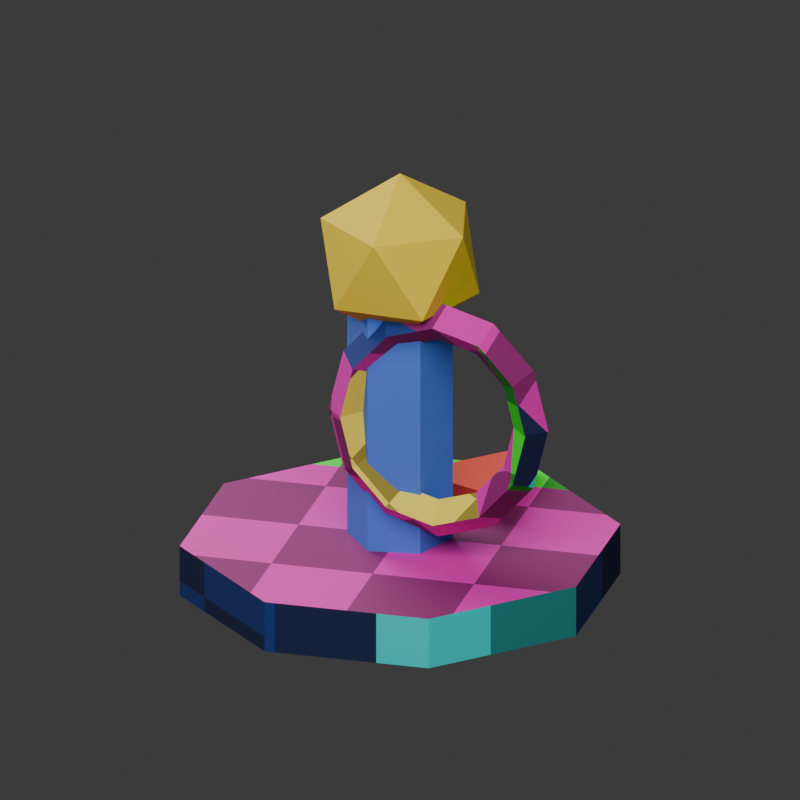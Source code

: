 # Source: technical_fixture.blend  (saved by Blender 4.3.34; exported with 4.5.12 LTS)
import bpy
from mathutils import Matrix  # noqa: F401  (used for matrix-valued properties, if any)

bpy.ops.wm.read_factory_settings(use_empty=True)
scene = bpy.context.scene
scene.name = 'Scene'

# ---- collections
col_collection = bpy.data.collections.new('Collection'); scene.collection.children.link(col_collection)

# ---- images (referenced by path relative to the original .blend; pixels are not part of the script)
import os
ASSET_DIR = os.environ.get("B2B_ASSET_DIR", "")  # directory of the original .blend (textures are referenced by path, not embedded)
HERE = os.path.dirname(os.path.abspath(__file__))  # packed textures are extracted next to this script under _unpacked/

def load_image(name, relpath, width, height, colorspace="sRGB"):
    """Load a texture the original file referenced (path relative to the .blend, or extracted next to this script)."""
    p = next((c for c in (os.path.join(HERE, relpath), os.path.join(ASSET_DIR, relpath)) if relpath and os.path.exists(c)), "")
    if p:
        img = bpy.data.images.load(p, check_existing=True)
        img.name = name
    else:  # same state as the original file: an image datablock whose file is absent (Cycles renders it pink)
        img = bpy.data.images.new(name, width, height)
        img.source = "FILE"
        img.filepath = "//" + (relpath or name)
    img.colorspace_settings.name = colorspace
    return img
img_uv_orientation_checker = load_image('UV_orientation_checker', '_unpacked/uv_checker.cc0c919e.png', 64, 64, 'sRGB')

# ---- materials (node trees are filled in below, after node groups)
mat_forwardindicator = bpy.data.materials.new('ForwardIndicator')
mat_uvchecker = bpy.data.materials.new('UVChecker')
mat_bluematte = bpy.data.materials.new('BlueMatte')
mat_yellowmatte = bpy.data.materials.new('YellowMatte')

# ---- material node trees
mat_forwardindicator.use_nodes = True; mat_forwardindicator.node_tree.nodes.clear()
_N = mat_forwardindicator.node_tree.nodes; _L = mat_forwardindicator.node_tree.links
n0 = _N.new('ShaderNodeBsdfPrincipled'); n0.name = 'Principled BSDF'; n0.location = (10, 300)
n0.inputs[0].default_value = (0.8, 0.06, 0.03, 1.0)
n0.inputs[2].default_value = 0.8
n1 = _N.new('ShaderNodeOutputMaterial'); n1.name = 'Material Output'; n1.location = (300, 300)
_L.new(n0.outputs[0], n1.inputs[0])
n1.is_active_output = True
mat_uvchecker.use_nodes = True; mat_uvchecker.node_tree.nodes.clear()
_N = mat_uvchecker.node_tree.nodes; _L = mat_uvchecker.node_tree.links
n0 = _N.new('ShaderNodeBsdfPrincipled'); n0.name = 'Principled BSDF'; n0.location = (10, 300)
n0.inputs[2].default_value = 0.8
n1 = _N.new('ShaderNodeOutputMaterial'); n1.name = 'Material Output'; n1.location = (300, 300)
n2 = _N.new('ShaderNodeTexImage'); n2.name = 'Image Texture'; n2.location = (0, 0)
n2.image = img_uv_orientation_checker
n2.interpolation = 'Closest'
_L.new(n0.outputs[0], n1.inputs[0])
_L.new(n2.outputs[0], n0.inputs[0])
n1.is_active_output = True
mat_bluematte.use_nodes = True; mat_bluematte.node_tree.nodes.clear()
_N = mat_bluematte.node_tree.nodes; _L = mat_bluematte.node_tree.links
n0 = _N.new('ShaderNodeBsdfPrincipled'); n0.name = 'Principled BSDF'; n0.location = (10, 300)
n0.inputs[0].default_value = (0.08, 0.2, 0.8, 1.0)
n0.inputs[2].default_value = 0.8
n1 = _N.new('ShaderNodeOutputMaterial'); n1.name = 'Material Output'; n1.location = (300, 300)
_L.new(n0.outputs[0], n1.inputs[0])
n1.is_active_output = True
mat_yellowmatte.use_nodes = True; mat_yellowmatte.node_tree.nodes.clear()
_N = mat_yellowmatte.node_tree.nodes; _L = mat_yellowmatte.node_tree.links
n0 = _N.new('ShaderNodeBsdfPrincipled'); n0.name = 'Principled BSDF'; n0.location = (10, 300)
n0.inputs[0].default_value = (0.9, 0.65, 0.03, 1.0)
n0.inputs[2].default_value = 0.8
n1 = _N.new('ShaderNodeOutputMaterial'); n1.name = 'Material Output'; n1.location = (300, 300)
_L.new(n0.outputs[0], n1.inputs[0])
n1.is_active_output = True

# ---- world
world_world = bpy.data.worlds.new('World'); scene.world = world_world
world_world.use_nodes = True; world_world.node_tree.nodes.clear()
_N = world_world.node_tree.nodes; _L = world_world.node_tree.links
n0 = _N.new('ShaderNodeOutputWorld'); n0.name = 'World Output'; n0.location = (300, 300)
n1 = _N.new('ShaderNodeBackground'); n1.name = 'Background'; n1.location = (10, 300)
n1.inputs[0].default_value = (0.05088, 0.05088, 0.05088, 1.0)
_L.new(n1.outputs[0], n0.inputs[0])
n0.is_active_output = True
world_world.color = (0.05088, 0.05088, 0.05088)
world_world.sun_shadow_jitter_overblur = 0.0

# ---- cameras
cam_camera_001 = bpy.data.cameras.new('Camera.001')
cam_camera_001.type = 'ORTHO'
cam_camera_001.ortho_scale = 1.8

# ---- lights
light_area = bpy.data.lights.new('Area', 'AREA')
light_area.energy = 250.0
light_area.shape = 'DISK'
light_area.size = 4.0
light_area.size_y = 1.0
light_area_001 = bpy.data.lights.new('Area.001', 'AREA')
light_area_001.energy = 150.0
light_area_001.shape = 'DISK'
light_area_001.size = 3.0
light_area_001.size_y = 1.0

# ---- meshes
me_indicatorprismmesh = bpy.data.meshes.new('IndicatorPrismMesh')
me_indicatorprismmesh.from_pydata([(-0.12, 0.2, 0.12), (0.12, 0.2, 0.12), (0.0, 0.48, 0.12), (-0.12, 0.2, 0.18), (0.12, 0.2, 0.18), (0.0, 0.48, 0.18)], [], [(2, 1, 0), (3, 4, 5), (0, 1, 4, 3), (1, 2, 5, 4), (2, 0, 3, 5)])
_uv = me_indicatorprismmesh.uv_layers.new(name='UVMap')
_uv.uv.foreach_set('vector', [0.2062, 0.4741, 0.005325, 0.005325, 0.4071, 0.005325, 0.4177, 0.005325, 0.8195, 0.005325, 0.6186, 0.4741, 0.328, 0.4847, 0.328, 0.8865, 0.2275, 0.8865, 0.2275, 0.4847, 0.1058, 0.4847, 0.1058, 0.9947, 0.005325, 0.9947, 0.005325, 0.4847, 0.2169, 0.4847, 0.2169, 0.9947, 0.1164, 0.9947, 0.1164, 0.4847])
me_indicatorprismmesh.materials.append(mat_forwardindicator)
me_indicatorprismmesh.update()
me_cylinder = bpy.data.meshes.new('Cylinder')
me_cylinder.from_pydata([(0.0, 0.5, -0.06), (0.0, 0.5, 0.06), (0.3536, 0.3536, -0.06), (0.3536, 0.3536, 0.06), (0.5, 0.0, -0.06), (0.5, 0.0, 0.06), (0.3536, -0.3536, -0.06), (0.3536, -0.3536, 0.06), (0.0, -0.5, -0.06), (0.0, -0.5, 0.06), (-0.3536, -0.3536, -0.06), (-0.3536, -0.3536, 0.06), (-0.5, 0.0, -0.06), (-0.5, 0.0, 0.06), (-0.3536, 0.3536, -0.06), (-0.3536, 0.3536, 0.06)], [], [(0, 1, 3, 2), (2, 3, 5, 4), (4, 5, 7, 6), (6, 7, 9, 8), (8, 9, 11, 10), (10, 11, 13, 12), (3, 1, 15, 13, 11, 9, 7, 5), (12, 13, 15, 14), (14, 15, 1, 0), (0, 2, 4, 6, 8, 10, 12, 14)])
_uv = me_cylinder.uv_layers.new(name='UVMap')
_uv.uv.foreach_set('vector', [0.569, 0.3513, 0.5055, 0.3513, 0.5055, 0.2081, 0.569, 0.2081, 0.569, 0.2081, 0.5055, 0.2081, 0.5055, 0.005498, 0.569, 0.005498, 0.569, 0.7081, 0.5055, 0.7081, 0.5055, 0.5648, 0.569, 0.5648, 0.569, 0.5648, 0.5055, 0.5648, 0.5055, 0.3623, 0.569, 0.3623, 0.6435, 0.3513, 0.58, 0.3513, 0.58, 0.2081, 0.6435, 0.2081, 0.6435, 0.2081, 0.58, 0.2081, 0.58, 0.005498, 0.6435, 0.005498, 0.1487, 0.4945, 0.005498, 0.3513, 0.005498, 0.1487, 0.1487, 0.005498, 0.3513, 0.005498, 0.4945, 0.1487, 0.4945, 0.3513, 0.3513, 0.4945, 0.6435, 0.7081, 0.58, 0.7081, 0.58, 0.5648, 0.6435, 0.5648, 0.6435, 0.5648, 0.58, 0.5648, 0.58, 0.3623, 0.6435, 0.3623, 0.005498, 0.8513, 0.005498, 0.6487, 0.1487, 0.5055, 0.3513, 0.5055, 0.4945, 0.6487, 0.4945, 0.8513, 0.3513, 0.9945, 0.1487, 0.9945])
me_cylinder.materials.append(mat_uvchecker)
me_cylinder.update()
me_cylinder_001 = bpy.data.meshes.new('Cylinder.001')
me_cylinder_001.from_pydata([(0.0, 0.12, -0.34), (0.0, 0.12, 0.34), (0.1039, 0.06, -0.34), (0.1039, 0.06, 0.34), (0.1039, -0.06, -0.34), (0.1039, -0.06, 0.34), (0.0, -0.12, -0.34), (0.0, -0.12, 0.34), (-0.1039, -0.06, -0.34), (-0.1039, -0.06, 0.34), (-0.1039, 0.06, -0.34), (-0.1039, 0.06, 0.34)], [], [(0, 1, 3, 2), (2, 3, 5, 4), (4, 5, 7, 6), (6, 7, 9, 8), (3, 1, 11, 9, 7, 5), (8, 9, 11, 10), (10, 11, 1, 0), (0, 2, 4, 6, 8, 10)])
_uv = me_cylinder_001.uv_layers.new(name='UVMap')
_uv.uv.foreach_set('vector', [0.09016, 0.9583, 0.09016, 0.006149, 0.2582, 0.006149, 0.2582, 0.9583, 0.2582, 0.9583, 0.2582, 0.006149, 0.3422, 0.006149, 0.3422, 0.9583, 0.3545, 0.9583, 0.3545, 0.006149, 0.4385, 0.006149, 0.4385, 0.9583, 0.4385, 0.9583, 0.4385, 0.006149, 0.6065, 0.006149, 0.6065, 0.9583, 0.8483, 0.3422, 0.7028, 0.2582, 0.7028, 0.09016, 0.8483, 0.006149, 0.9939, 0.09016, 0.9939, 0.2582, 0.6065, 0.9583, 0.6065, 0.006149, 0.6905, 0.006149, 0.6905, 0.9583, 0.006149, 0.9583, 0.006149, 0.006149, 0.09016, 0.006149, 0.09016, 0.9583, 0.7028, 0.6065, 0.7028, 0.4385, 0.8483, 0.3545, 0.9939, 0.4385, 0.9939, 0.6065, 0.8483, 0.6905])
me_cylinder_001.materials.append(mat_bluematte)
me_cylinder_001.update()
me_icosphere = bpy.data.meshes.new('Icosphere')
me_icosphere.from_pydata([(0.0, 0.0, -0.2), (0.1447, -0.1051, -0.08944), (-0.05528, -0.1701, -0.08944), (-0.1789, 0.0, -0.08944), (-0.05528, 0.1701, -0.08944), (0.1447, 0.1051, -0.08944), (0.05528, -0.1701, 0.08944), (-0.1447, -0.1051, 0.08944), (-0.1447, 0.1051, 0.08944), (0.05528, 0.1701, 0.08944), (0.1789, 0.0, 0.08944), (0.0, 0.0, 0.2)], [], [(0, 1, 2), (1, 0, 5), (0, 2, 3), (0, 3, 4), (0, 4, 5), (1, 5, 10), (2, 1, 6), (3, 2, 7), (4, 3, 8), (5, 4, 9), (1, 10, 6), (2, 6, 7), (3, 7, 8), (4, 8, 9), (5, 9, 10), (6, 10, 11), (7, 6, 11), (8, 7, 11), (9, 8, 11), (10, 9, 11)])
_uv = me_icosphere.uv_layers.new(name='UVMap')
_uv.uv.foreach_set('vector', [0.1994, 0.3873, 0.414, 0.221, 0.414, 0.4427, 0.414, 0.221, 0.1994, 0.3873, 0.1627, 0.1183, 0.03738, 0.8968, 0.007444, 0.6772, 0.2426, 0.813, 0.4626, 0.8968, 0.2574, 0.813, 0.4926, 0.6772, 0.1994, 0.3873, 0.007444, 0.2764, 0.1627, 0.1183, 0.414, 0.221, 0.1627, 0.1183, 0.3547, 0.007444, 0.7126, 0.8968, 0.5074, 0.813, 0.7426, 0.6772, 0.2426, 0.813, 0.007444, 0.6772, 0.2426, 0.5415, 0.4926, 0.6772, 0.2574, 0.813, 0.2574, 0.5415, 0.9926, 0.813, 0.7874, 0.8968, 0.7574, 0.6772, 0.5074, 0.813, 0.5074, 0.5415, 0.7426, 0.6772, 0.007444, 0.6772, 0.03738, 0.4576, 0.2426, 0.5415, 0.7762, 0.4427, 0.5842, 0.3319, 0.8355, 0.2291, 0.4926, 0.6772, 0.2574, 0.5415, 0.4626, 0.4576, 0.9926, 0.813, 0.7574, 0.6772, 0.9926, 0.5415, 0.7426, 0.6772, 0.5074, 0.5415, 0.7126, 0.4576, 0.5842, 0.3319, 0.4289, 0.1737, 0.6209, 0.06286, 0.8355, 0.2291, 0.5842, 0.3319, 0.6209, 0.06286, 0.8355, 0.007444, 0.8355, 0.2291, 0.6209, 0.06286, 0.9926, 0.5415, 0.7574, 0.6772, 0.7874, 0.4576])
me_icosphere.materials.append(mat_yellowmatte)
me_icosphere.update()
me_torus = bpy.data.meshes.new('Torus')
me_torus.from_pydata([(0.285, 0.0, 0.0), (0.24, 0.0, 0.045), (0.195, 0.0, 5.511e-18), (0.24, 0.0, -0.045), (0.2468, 0.1425, 0.0), (0.2078, 0.12, 0.045), (0.1689, 0.0975, 5.511e-18), (0.2078, 0.12, -0.045), (0.1425, 0.2468, 0.0), (0.12, 0.2078, 0.045), (0.0975, 0.1689, 5.511e-18), (0.12, 0.2078, -0.045), (2.152e-08, 0.285, 0.0), (1.812e-08, 0.24, 0.045), (1.472e-08, 0.195, 5.511e-18), (1.812e-08, 0.24, -0.045), (-0.1425, 0.2468, 0.0), (-0.12, 0.2078, 0.045), (-0.0975, 0.1689, 5.511e-18), (-0.12, 0.2078, -0.045), (-0.2468, 0.1425, 0.0), (-0.2078, 0.12, 0.045), (-0.1689, 0.0975, 5.511e-18), (-0.2078, 0.12, -0.045), (-0.285, 2.492e-08, 0.0), (-0.24, 2.098e-08, 0.045), (-0.195, 1.705e-08, 5.511e-18), (-0.24, 2.098e-08, -0.045), (-0.2468, -0.1425, 0.0), (-0.2078, -0.12, 0.045), (-0.1689, -0.0975, 5.511e-18), (-0.2078, -0.12, -0.045), (-0.1425, -0.2468, 0.0), (-0.12, -0.2078, 0.045), (-0.0975, -0.1689, 5.511e-18), (-0.12, -0.2078, -0.045), (2.152e-08, -0.285, 0.0), (1.812e-08, -0.24, 0.045), (1.472e-08, -0.195, 5.511e-18), (1.812e-08, -0.24, -0.045), (0.1425, -0.2468, 0.0), (0.12, -0.2078, 0.045), (0.0975, -0.1689, 5.511e-18), (0.12, -0.2078, -0.045), (0.2468, -0.1425, 0.0), (0.2078, -0.12, 0.045), (0.1689, -0.0975, 5.511e-18), (0.2078, -0.12, -0.045)], [], [(0, 4, 5, 1), (1, 5, 6, 2), (2, 6, 7, 3), (3, 7, 4, 0), (4, 8, 9, 5), (5, 9, 10, 6), (6, 10, 11, 7), (7, 11, 8, 4), (8, 12, 13, 9), (9, 13, 14, 10), (10, 14, 15, 11), (11, 15, 12, 8), (12, 16, 17, 13), (13, 17, 18, 14), (14, 18, 19, 15), (15, 19, 16, 12), (16, 20, 21, 17), (17, 21, 22, 18), (18, 22, 23, 19), (19, 23, 20, 16), (20, 24, 25, 21), (21, 25, 26, 22), (22, 26, 27, 23), (23, 27, 24, 20), (24, 28, 29, 25), (25, 29, 30, 26), (26, 30, 31, 27), (27, 31, 28, 24), (28, 32, 33, 29), (29, 33, 34, 30), (30, 34, 35, 31), (31, 35, 32, 28), (32, 36, 37, 33), (33, 37, 38, 34), (34, 38, 39, 35), (35, 39, 36, 32), (36, 40, 41, 37), (37, 41, 42, 38), (38, 42, 43, 39), (39, 43, 40, 36), (40, 44, 45, 41), (41, 45, 46, 42), (42, 46, 47, 43), (43, 47, 44, 40), (44, 0, 1, 45), (45, 1, 2, 46), (46, 2, 3, 47), (47, 3, 0, 44)])
_uv = me_torus.uv_layers.new(name='UVMap')
_uv.uv.foreach_set('vector', [0.4963, 0.4626, 0.4271, 0.3592, 0.4801, 0.3381, 0.5385, 0.4252, 0.007769, 0.313, 0.007769, 0.2082, 0.06357, 0.2203, 0.06357, 0.3055, 0.6686, 0.8728, 0.716, 0.802, 0.7691, 0.8231, 0.7107, 0.9101, 0.1446, 0.5748, 0.08622, 0.6619, 0.03313, 0.6408, 0.1024, 0.5374, 0.4271, 0.3592, 0.4017, 0.2291, 0.4588, 0.2286, 0.4801, 0.3381, 0.007769, 0.2082, 0.05099, 0.1053, 0.09869, 0.1367, 0.06357, 0.2203, 0.716, 0.802, 0.7333, 0.7131, 0.7904, 0.7135, 0.7691, 0.8231, 0.08622, 0.6619, 0.06487, 0.7714, 0.007769, 0.7709, 0.03313, 0.6408, 0.4017, 0.2291, 0.4271, 0.1072, 0.4801, 0.126, 0.4588, 0.2286, 0.05099, 0.1053, 0.1258, 0.03198, 0.1595, 0.07712, 0.09869, 0.1367, 0.7333, 0.7131, 0.716, 0.6297, 0.7691, 0.6109, 0.7904, 0.7135, 0.06487, 0.7714, 0.08622, 0.874, 0.03313, 0.8928, 0.007769, 0.7709, 0.4271, 0.1072, 0.4963, 0.02622, 0.5385, 0.05778, 0.4801, 0.126, 0.1258, 0.03198, 0.2123, 0.007769, 0.2297, 0.05745, 0.1595, 0.07712, 0.716, 0.6297, 0.6686, 0.5742, 0.7107, 0.5427, 0.7691, 0.6109, 0.08622, 0.874, 0.1446, 0.9422, 0.1024, 0.9738, 0.03313, 0.8928, 0.4963, 0.02622, 0.591, 0.007769, 0.6182, 0.04224, 0.5385, 0.05778, 0.2123, 0.007769, 0.2871, 0.03921, 0.2906, 0.083, 0.2297, 0.05745, 0.6686, 0.5742, 0.6038, 0.5616, 0.631, 0.5272, 0.7107, 0.5427, 0.1446, 0.9422, 0.2243, 0.9578, 0.197, 0.9922, 0.1024, 0.9738, 0.3348, 0.01691, 0.3862, 0.1103, 0.3304, 0.1179, 0.2871, 0.03921, 0.2751, 0.4884, 0.3454, 0.5442, 0.2969, 0.5728, 0.2398, 0.5274, 0.4017, 0.9064, 0.4664, 0.8728, 0.5086, 0.9101, 0.4289, 0.9514, 0.8502, 0.05285, 0.7705, 0.09416, 0.7284, 0.05682, 0.823, 0.007769, 0.3862, 0.1103, 0.3862, 0.2348, 0.3304, 0.2227, 0.3304, 0.1179, 0.3454, 0.5442, 0.386, 0.6408, 0.3299, 0.6513, 0.2969, 0.5728, 0.4664, 0.8728, 0.5138, 0.802, 0.5669, 0.8231, 0.5086, 0.9101, 0.7705, 0.09416, 0.7122, 0.1812, 0.6591, 0.1602, 0.7284, 0.05682, 0.3862, 0.2348, 0.3348, 0.357, 0.2871, 0.3256, 0.3304, 0.2227, 0.386, 0.6408, 0.386, 0.7524, 0.3299, 0.7419, 0.3299, 0.6513, 0.5138, 0.802, 0.5312, 0.7131, 0.5883, 0.7135, 0.5669, 0.8231, 0.7122, 0.1812, 0.6908, 0.2908, 0.6337, 0.2903, 0.6591, 0.1602, 0.3348, 0.357, 0.2459, 0.4441, 0.2123, 0.399, 0.2871, 0.3256, 0.386, 0.7524, 0.3454, 0.849, 0.2969, 0.8205, 0.3299, 0.7419, 0.5312, 0.7131, 0.5138, 0.6297, 0.5669, 0.6109, 0.5883, 0.7135, 0.6908, 0.2908, 0.7122, 0.3934, 0.6591, 0.4122, 0.6337, 0.2903, 0.2459, 0.4441, 0.1433, 0.4728, 0.1258, 0.4232, 0.2123, 0.399, 0.3454, 0.849, 0.2751, 0.9048, 0.2398, 0.8658, 0.2969, 0.8205, 0.5138, 0.6297, 0.4664, 0.5742, 0.5086, 0.5427, 0.5669, 0.6109, 0.7122, 0.3934, 0.7705, 0.4616, 0.7284, 0.4932, 0.6591, 0.4122, 0.1433, 0.4728, 0.05441, 0.4355, 0.05099, 0.3917, 0.1258, 0.4232, 0.1258, 0.4232, 0.05099, 0.3917, 0.09869, 0.3694, 0.1595, 0.395, 0.4664, 0.5742, 0.4017, 0.5616, 0.4289, 0.5272, 0.5086, 0.5427, 0.7705, 0.4616, 0.8502, 0.4771, 0.823, 0.5116, 0.7284, 0.4932, 0.591, 0.5116, 0.4963, 0.4626, 0.5385, 0.4252, 0.6182, 0.4665, 0.05099, 0.3917, 0.007769, 0.313, 0.06357, 0.3055, 0.09869, 0.3694, 0.6038, 0.9064, 0.6686, 0.8728, 0.7107, 0.9101, 0.631, 0.9514, 0.2243, 0.5335, 0.1446, 0.5748, 0.1024, 0.5374, 0.197, 0.4884])
me_torus.materials.append(mat_uvchecker)
me_torus.update()

# ---- objects
ob_fixtureroot = bpy.data.objects.new('FixtureRoot', None)
ob_nestedassembly = bpy.data.objects.new('NestedAssembly', None)
ob_forwardminusz = bpy.data.objects.new('ForwardMinusZ', me_indicatorprismmesh)
ob_octagonalbase_1m = bpy.data.objects.new('OctagonalBase_1m', me_cylinder)
ob_hexagonalpillar = bpy.data.objects.new('HexagonalPillar', me_cylinder_001)
ob_facetedcap = bpy.data.objects.new('FacetedCap', me_icosphere)
ob_nestedpolygonring = bpy.data.objects.new('NestedPolygonRing', me_torus)
ob_camera = bpy.data.objects.new('Camera', cam_camera_001)
ob_area = bpy.data.objects.new('Area', light_area)
ob_area_001 = bpy.data.objects.new('Area.001', light_area_001)

# ---- transforms, parenting, visibility, modifiers, constraints
ob_fixtureroot.location = (0.0, 0.0, 0.0)
ob_nestedassembly.parent = ob_fixtureroot
ob_nestedassembly.location = (0.14, -0.04, 0.45)
ob_nestedassembly.rotation_euler = (0.0, 0.0, 0.384)
ob_nestedassembly.scale = (0.9, 1.1, 1.0)
ob_forwardminusz.parent = ob_fixtureroot
ob_forwardminusz.location = (0.0, 0.0, 0.0)
ob_octagonalbase_1m.parent = ob_fixtureroot
ob_octagonalbase_1m.location = (0.0, 0.0, 0.06)
ob_hexagonalpillar.parent = ob_fixtureroot
ob_hexagonalpillar.location = (0.0, 0.0, 0.46)
ob_facetedcap.parent = ob_fixtureroot
ob_facetedcap.location = (0.0, 0.0, 0.8)
ob_nestedpolygonring.parent = ob_nestedassembly
ob_nestedpolygonring.location = (0.0, 0.0, 0.0)
ob_nestedpolygonring.rotation_euler = (1.571, 0.0, 0.0)
ob_camera.location = (2.0, -2.6, 1.8)
ob_camera.rotation_euler = (1.18, -6.932e-08, 0.6557)
ob_area.location = (2.0, -3.0, 4.0)
ob_area.rotation_euler = (0.7862, -6.864e-10, 0.588)
ob_area_001.location = (-3.0, 1.0, 2.0)
ob_area_001.rotation_euler = (1.102, -5.533e-08, -1.893)

# ---- collection membership
scene.collection.objects.link(ob_fixtureroot)
scene.collection.objects.link(ob_nestedassembly)
scene.collection.objects.link(ob_forwardminusz)
col_collection.objects.link(ob_octagonalbase_1m)
col_collection.objects.link(ob_hexagonalpillar)
col_collection.objects.link(ob_facetedcap)
col_collection.objects.link(ob_nestedpolygonring)
col_collection.objects.link(ob_camera)
col_collection.objects.link(ob_area)
col_collection.objects.link(ob_area_001)

# ---- scene / render settings (as saved in the file)
scene.camera = ob_camera
scene.frame_start = 1; scene.frame_end = 250; scene.frame_set(1)
scene.render.engine = 'CYCLES'
scene.render.resolution_x = 512
scene.render.resolution_y = 512
scene.render.film_transparent = True
scene.cycles.use_denoising = False
scene.cycles.samples = 16
bpy.context.view_layer.update()
